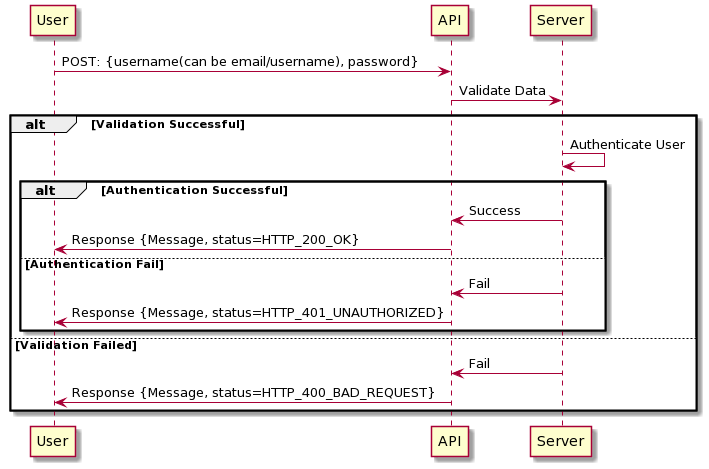

The diagram above was rendered by PlantUML. Its source (embedded in the PNG):
@startuml
User-> API: POST: {username(can be email/username), password}
API -> Server: Validate Data

alt Validation Successful

   Server -> Server : Authenticate User

   alt Authentication Successful

      Server -> API : Success
      API -> User: Response {Message, status=HTTP_200_OK}

   else Authentication Fail

      Server -> API : Fail
      API -> User: Response {Message, status=HTTP_401_UNAUTHORIZED}

   end

else Validation Failed

   Server -> API: Fail
   API -> User: Response {Message, status=HTTP_400_BAD_REQUEST}

end
@enduml